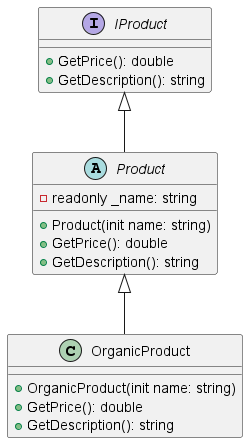

The diagram above was rendered by PlantUML. Its source (embedded in the PNG):
@startuml

interface IProduct {
    +  GetPrice(): double
    +  GetDescription(): string
} 

abstract class Product {
  - readonly _name: string
  + Product(init name: string)
  + GetPrice(): double
  + GetDescription(): string
}

class OrganicProduct {
  + OrganicProduct(init name: string)
  + GetPrice(): double
  + GetDescription(): string
}

Product <|-- OrganicProduct
IProduct <|-- Product

@enduml